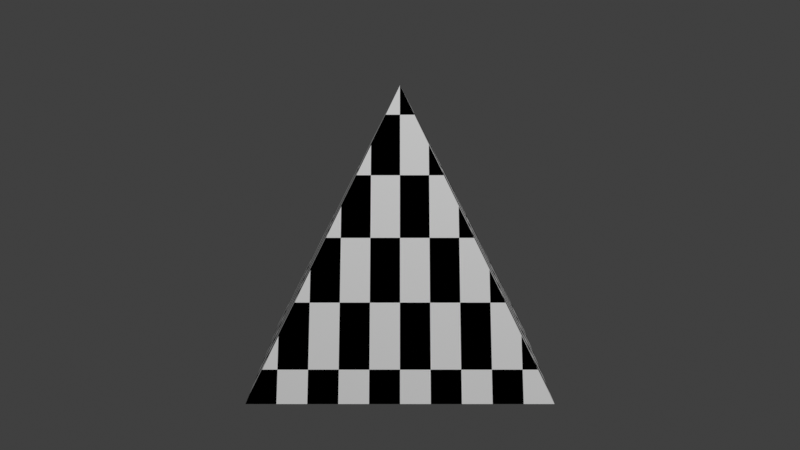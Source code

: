 # Source: checkered_square_pyramid.blend  (saved by Blender 3.0.42; exported with 4.5.12 LTS)
import bpy
from mathutils import Matrix  # noqa: F401  (used for matrix-valued properties, if any)

bpy.ops.wm.read_factory_settings(use_empty=True)
scene = bpy.context.scene
scene.name = 'Scene'

# ---- collections
col_collection = bpy.data.collections.new('Collection'); scene.collection.children.link(col_collection)

# ---- materials (node trees are filled in below, after node groups)
mat_checker_color = bpy.data.materials.new('checker_color')
mat_checker_color.use_transparent_shadow = False
mat_checker_color.line_color = (0.0, 0.0, 0.0, 1.0)

# ---- material node trees
mat_checker_color.use_nodes = True; mat_checker_color.node_tree.nodes.clear()
_N = mat_checker_color.node_tree.nodes; _L = mat_checker_color.node_tree.links
n0 = _N.new('ShaderNodeOutputMaterial'); n0.name = 'Material Output'; n0.location = (538, 386)
n1 = _N.new('ShaderNodeBsdfPrincipled'); n1.name = 'Principled BSDF'; n1.location = (248, 386)
n1.distribution = 'GGX'
n1.subsurface_method = 'RANDOM_WALK_SKIN'
n1.inputs[2].default_value = 1.0
n1.inputs[3].default_value = 1.45
n1.inputs[13].default_value = 0.0
n1.inputs[27].default_value = (0.0, 0.0, 0.0, 1.0)
n1.inputs[28].default_value = 1.0
n2 = _N.new('ShaderNodeTexChecker'); n2.name = 'チェッカーテクスチャ'; n2.location = (58, 346)
n2.inputs[1].default_value = (0.0, 0.0, 0.0, 1.0)
n2.inputs[2].default_value = (1.0, 1.0, 1.0, 1.0)
n2.inputs[3].default_value = 10.0
n3 = _N.new('ShaderNodeTexCoord'); n3.name = 'Texture Coordinate'; n3.location = (-192, 354)
_L.new(n1.outputs[0], n0.inputs[0])
_L.new(n2.outputs[0], n1.inputs[0])
_L.new(n3.outputs[0], n2.inputs[0])
n0.is_active_output = True

# ---- world
world_world = bpy.data.worlds.new('World'); scene.world = world_world
world_world.use_nodes = True; world_world.node_tree.nodes.clear()
_N = world_world.node_tree.nodes; _L = world_world.node_tree.links
n0 = _N.new('ShaderNodeOutputWorld'); n0.name = 'World Output'; n0.location = (300, 300)
n1 = _N.new('ShaderNodeBackground'); n1.name = 'Background'; n1.location = (10, 300)
n1.inputs[0].default_value = (0.05088, 0.05088, 0.05088, 1.0)
_L.new(n1.outputs[0], n0.inputs[0])
n0.is_active_output = True
world_world.color = (0.05088, 0.05088, 0.05088)
world_world.use_sun_shadow = False
world_world.sun_shadow_jitter_overblur = 0.0

# ---- cameras
cam_camera = bpy.data.cameras.new('Camera')
cam_camera.clip_end = 100.0
cam_camera.ortho_scale = 7.314
cam_nerfdataset_camera = bpy.data.cameras.new('NeRFDataset Camera')

# ---- lights
light_light = bpy.data.lights.new('Light', 'POINT')
light_light.transmission_factor = 0.0
light_light.energy = 1000.0
light_light.shadow_soft_size = 0.1
light_light.shadow_maximum_resolution = 0.006
light_light.use_absolute_resolution = True

# ---- meshes
me_cube = bpy.data.meshes.new('Cube')
me_cube.from_pydata([(0.0, 0.0, 1.0), (1.0, 1.0, -1.0), (1.0, -1.0, -1.0), (-1.0, 1.0, -1.0), (-1.0, -1.0, -1.0)], [], [(2, 0, 4), (4, 0, 3), (3, 1, 2, 4), (1, 0, 2), (3, 0, 1)])
_uv = me_cube.uv_layers.new(name='UVMap')
_uv.uv.foreach_set('vector', [0.375, 0.75, 0.625, 1.0, 0.375, 1.0, 0.375, 0.0, 0.625, 0.25, 0.375, 0.25, 0.125, 0.5, 0.375, 0.5, 0.375, 0.75, 0.125, 0.75, 0.375, 0.5, 0.625, 0.75, 0.375, 0.75, 0.375, 0.25, 0.625, 0.5, 0.375, 0.5])
me_cube.materials.append(mat_checker_color)
me_cube.use_mirror_vertex_groups = False
me_cube.update()

# ---- objects
ob_cube = bpy.data.objects.new('Cube', me_cube)
ob_light = bpy.data.objects.new('Light', light_light)
ob_camera = bpy.data.objects.new('Camera', cam_camera)
ob_nerfdataset_sphere = bpy.data.objects.new('NeRFDataset Sphere', None)
ob_nerfdataset_camera = bpy.data.objects.new('NeRFDataset Camera', cam_nerfdataset_camera)

# ---- transforms, parenting, visibility, modifiers, constraints
ob_cube.location = (0.0, 0.0, 0.0)
ob_cube.scale = (0.5, 0.5, 0.5)
ob_cube.lock_rotations_4d = False
ob_cube.empty_display_type = 'ARROWS'
ob_cube.lineart.crease_threshold = 0.0
ob_light.location = (4.076, 1.005, 5.904)
ob_light.rotation_euler = (0.6503, 0.05522, 1.866)
ob_light.lock_rotations_4d = False
ob_light.empty_display_type = 'ARROWS'
ob_light.color = (0.0, 0.0, 0.0, 0.0)
ob_light.lineart.crease_threshold = 0.0
ob_camera.location = (0.0, 0.0, 0.0)
ob_camera.lock_rotations_4d = False
ob_camera.empty_display_type = 'ARROWS'
ob_camera.color = (0.0, 0.0, 0.0, 0.0)
ob_camera.display_type = 'WIRE'
ob_camera.lineart.crease_threshold = 0.0
ob_nerfdataset_sphere.location = (0.0, 0.0, 0.0)
ob_nerfdataset_sphere.empty_display_type = 'SPHERE'
ob_nerfdataset_sphere.empty_display_size = 4.0
ob_nerfdataset_camera.location = (3.939, 0.0, 0.6946)
_c = ob_nerfdataset_camera.constraints.new('TRACK_TO'); _c.name = 'Track To'
_c.target = ob_nerfdataset_sphere

# ---- collection membership
col_collection.objects.link(ob_cube)
col_collection.objects.link(ob_light)
col_collection.objects.link(ob_camera)
col_collection.objects.link(ob_nerfdataset_sphere)
col_collection.objects.link(ob_nerfdataset_camera)

# ---- scene / render settings (as saved in the file)
scene.camera = ob_nerfdataset_camera
scene.frame_start = 100; scene.frame_end = 100; scene.frame_set(0)
scene.render.engine = 'BLENDER_EEVEE_NEXT'
scene.render.film_transparent = True
scene.cycles.sampling_pattern = 'TABULATED_SOBOL'
scene.cycles.use_light_tree = False
scene.view_settings.view_transform = 'Standard'
bpy.context.view_layer.update()
